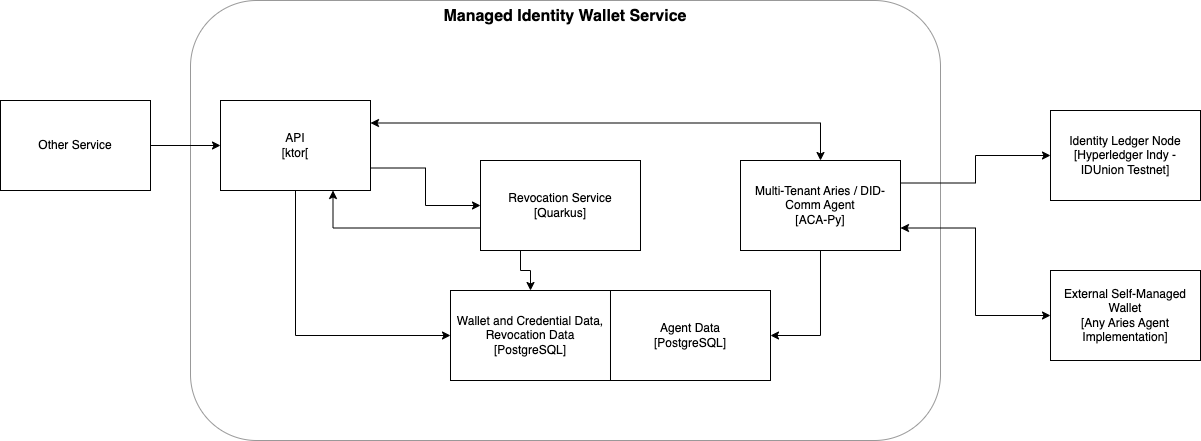

The diagram above was exported from draw.io. Its source (the exported page's mxGraphModel, read from the mxfile embedded in the PNG):
<mxGraphModel dx="1501" dy="720" grid="1" gridSize="10" guides="1" tooltips="1" connect="1" arrows="1" fold="1" page="0" pageScale="1" pageWidth="827" pageHeight="1169" math="0" shadow="0">
  <root>
    <mxCell id="0" />
    <mxCell id="1" parent="0" />
    <mxCell id="Ai4Cr8zH7SXM04TEkygn-1" value="&lt;font style=&quot;font-size: 16px&quot;&gt;&lt;b&gt;Managed Identity Wallet Service&lt;/b&gt;&lt;/font&gt;" style="rounded=1;whiteSpace=wrap;html=1;strokeColor=#999999;verticalAlign=top;" parent="1" vertex="1">
      <mxGeometry x="-180" y="50" width="750" height="440" as="geometry" />
    </mxCell>
    <mxCell id="Ai4Cr8zH7SXM04TEkygn-5" style="edgeStyle=orthogonalEdgeStyle;rounded=0;orthogonalLoop=1;jettySize=auto;html=1;exitX=1;exitY=0.25;exitDx=0;exitDy=0;startArrow=classic;startFill=1;" parent="1" source="Ai4Cr8zH7SXM04TEkygn-2" target="Ai4Cr8zH7SXM04TEkygn-4" edge="1">
      <mxGeometry relative="1" as="geometry">
        <Array as="points">
          <mxPoint x="450" y="173" />
        </Array>
      </mxGeometry>
    </mxCell>
    <mxCell id="Ai4Cr8zH7SXM04TEkygn-6" style="edgeStyle=orthogonalEdgeStyle;rounded=0;orthogonalLoop=1;jettySize=auto;html=1;exitX=0.5;exitY=1;exitDx=0;exitDy=0;entryX=0;entryY=0.5;entryDx=0;entryDy=0;" parent="1" source="Ai4Cr8zH7SXM04TEkygn-2" target="Ai4Cr8zH7SXM04TEkygn-3" edge="1">
      <mxGeometry relative="1" as="geometry" />
    </mxCell>
    <mxCell id="O38JfagAeGCX9VbXv--O-2" style="edgeStyle=orthogonalEdgeStyle;rounded=0;orthogonalLoop=1;jettySize=auto;html=1;exitX=1;exitY=0.75;exitDx=0;exitDy=0;" parent="1" source="Ai4Cr8zH7SXM04TEkygn-2" target="O38JfagAeGCX9VbXv--O-1" edge="1">
      <mxGeometry relative="1" as="geometry" />
    </mxCell>
    <mxCell id="Ai4Cr8zH7SXM04TEkygn-2" value="API&lt;br&gt;[ktor[" style="rounded=0;whiteSpace=wrap;html=1;strokeColor=#000000;" parent="1" vertex="1">
      <mxGeometry x="-150" y="150" width="150" height="90" as="geometry" />
    </mxCell>
    <mxCell id="Ai4Cr8zH7SXM04TEkygn-3" value="Wallet and Credential Data,&lt;br&gt;Revocation Data&lt;br&gt;[PostgreSQL]" style="rounded=0;whiteSpace=wrap;html=1;strokeColor=#000000;" parent="1" vertex="1">
      <mxGeometry x="80" y="340" width="160" height="90" as="geometry" />
    </mxCell>
    <mxCell id="Ai4Cr8zH7SXM04TEkygn-9" style="edgeStyle=orthogonalEdgeStyle;rounded=0;orthogonalLoop=1;jettySize=auto;html=1;exitX=0.5;exitY=1;exitDx=0;exitDy=0;entryX=1;entryY=0.5;entryDx=0;entryDy=0;" parent="1" source="Ai4Cr8zH7SXM04TEkygn-4" target="Ai4Cr8zH7SXM04TEkygn-8" edge="1">
      <mxGeometry relative="1" as="geometry" />
    </mxCell>
    <mxCell id="Ai4Cr8zH7SXM04TEkygn-13" style="edgeStyle=orthogonalEdgeStyle;rounded=0;orthogonalLoop=1;jettySize=auto;html=1;exitX=1;exitY=0.25;exitDx=0;exitDy=0;" parent="1" source="Ai4Cr8zH7SXM04TEkygn-4" target="Ai4Cr8zH7SXM04TEkygn-12" edge="1">
      <mxGeometry relative="1" as="geometry">
        <Array as="points">
          <mxPoint x="605" y="233" />
          <mxPoint x="605" y="205" />
        </Array>
      </mxGeometry>
    </mxCell>
    <mxCell id="O38JfagAeGCX9VbXv--O-5" style="edgeStyle=orthogonalEdgeStyle;rounded=0;orthogonalLoop=1;jettySize=auto;html=1;exitX=1;exitY=0.5;exitDx=0;exitDy=0;" parent="1" source="Ai4Cr8zH7SXM04TEkygn-4" edge="1">
      <mxGeometry relative="1" as="geometry">
        <mxPoint x="530" y="255" as="targetPoint" />
      </mxGeometry>
    </mxCell>
    <mxCell id="O38JfagAeGCX9VbXv--O-6" style="edgeStyle=orthogonalEdgeStyle;rounded=0;orthogonalLoop=1;jettySize=auto;html=1;exitX=1;exitY=0.75;exitDx=0;exitDy=0;entryX=0;entryY=0.5;entryDx=0;entryDy=0;startArrow=classic;startFill=1;" parent="1" source="Ai4Cr8zH7SXM04TEkygn-4" target="O38JfagAeGCX9VbXv--O-4" edge="1">
      <mxGeometry relative="1" as="geometry" />
    </mxCell>
    <mxCell id="Ai4Cr8zH7SXM04TEkygn-4" value="Multi-Tenant Aries / DID-Comm Agent&lt;br&gt;[ACA-Py]" style="rounded=0;whiteSpace=wrap;html=1;strokeColor=#000000;" parent="1" vertex="1">
      <mxGeometry x="370" y="210" width="160" height="90" as="geometry" />
    </mxCell>
    <mxCell id="Ai4Cr8zH7SXM04TEkygn-7" style="edgeStyle=orthogonalEdgeStyle;rounded=0;orthogonalLoop=1;jettySize=auto;html=1;exitX=0.5;exitY=1;exitDx=0;exitDy=0;" parent="1" source="Ai4Cr8zH7SXM04TEkygn-4" target="Ai4Cr8zH7SXM04TEkygn-4" edge="1">
      <mxGeometry relative="1" as="geometry" />
    </mxCell>
    <mxCell id="Ai4Cr8zH7SXM04TEkygn-8" value="Agent Data&lt;br&gt;[PostgreSQL]" style="rounded=0;whiteSpace=wrap;html=1;strokeColor=#000000;" parent="1" vertex="1">
      <mxGeometry x="240" y="340" width="160" height="90" as="geometry" />
    </mxCell>
    <mxCell id="Ai4Cr8zH7SXM04TEkygn-11" style="edgeStyle=orthogonalEdgeStyle;rounded=0;orthogonalLoop=1;jettySize=auto;html=1;exitX=1;exitY=0.5;exitDx=0;exitDy=0;entryX=0;entryY=0.5;entryDx=0;entryDy=0;" parent="1" source="Ai4Cr8zH7SXM04TEkygn-10" target="Ai4Cr8zH7SXM04TEkygn-2" edge="1">
      <mxGeometry relative="1" as="geometry" />
    </mxCell>
    <mxCell id="Ai4Cr8zH7SXM04TEkygn-10" value="Other Service" style="rounded=0;whiteSpace=wrap;html=1;strokeColor=#000000;" parent="1" vertex="1">
      <mxGeometry x="-370" y="150" width="150" height="90" as="geometry" />
    </mxCell>
    <mxCell id="Ai4Cr8zH7SXM04TEkygn-12" value="Identity Ledger Node&lt;br&gt;[Hyperledger Indy - IDUnion Testnet]" style="rounded=0;whiteSpace=wrap;html=1;strokeColor=#000000;" parent="1" vertex="1">
      <mxGeometry x="680" y="160" width="150" height="90" as="geometry" />
    </mxCell>
    <mxCell id="O38JfagAeGCX9VbXv--O-3" style="edgeStyle=orthogonalEdgeStyle;rounded=0;orthogonalLoop=1;jettySize=auto;html=1;exitX=0.25;exitY=1;exitDx=0;exitDy=0;entryX=0.5;entryY=0;entryDx=0;entryDy=0;" parent="1" source="O38JfagAeGCX9VbXv--O-1" target="Ai4Cr8zH7SXM04TEkygn-3" edge="1">
      <mxGeometry relative="1" as="geometry" />
    </mxCell>
    <mxCell id="O38JfagAeGCX9VbXv--O-7" style="edgeStyle=orthogonalEdgeStyle;rounded=0;orthogonalLoop=1;jettySize=auto;html=1;exitX=0;exitY=0.75;exitDx=0;exitDy=0;entryX=0.75;entryY=1;entryDx=0;entryDy=0;startArrow=none;startFill=0;" parent="1" source="O38JfagAeGCX9VbXv--O-1" target="Ai4Cr8zH7SXM04TEkygn-2" edge="1">
      <mxGeometry relative="1" as="geometry" />
    </mxCell>
    <mxCell id="O38JfagAeGCX9VbXv--O-1" value="Revocation Service&lt;br&gt;[Quarkus]" style="rounded=0;whiteSpace=wrap;html=1;strokeColor=#000000;" parent="1" vertex="1">
      <mxGeometry x="110" y="210" width="160" height="90" as="geometry" />
    </mxCell>
    <mxCell id="O38JfagAeGCX9VbXv--O-4" value="External Self-Managed Wallet&lt;br&gt;[Any Aries Agent Implementation]" style="rounded=0;whiteSpace=wrap;html=1;strokeColor=#000000;" parent="1" vertex="1">
      <mxGeometry x="680" y="320" width="150" height="90" as="geometry" />
    </mxCell>
  </root>
</mxGraphModel>